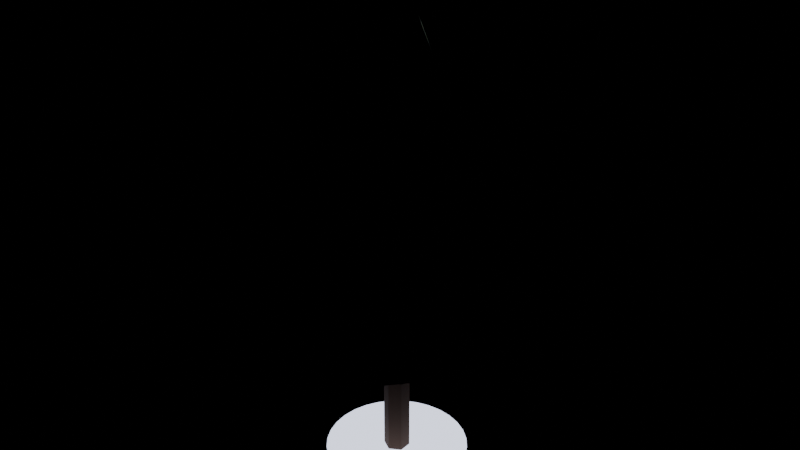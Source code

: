 # Source: environment.blend  (saved by Blender 5.2.44; exported with 4.5.12 LTS)
import bpy
from mathutils import Matrix  # noqa: F401  (used for matrix-valued properties, if any)

bpy.ops.wm.read_factory_settings(use_empty=True)
scene = bpy.context.scene
scene.name = 'Scene'

# ---- materials (node trees are filled in below, after node groups)
mat_tree_trunk_mat = bpy.data.materials.new('Tree_Trunk_Mat')
mat_tree_foliage_mat = bpy.data.materials.new('Tree_Foliage_Mat')
mat_moon_mat = bpy.data.materials.new('Moon_Mat')

# ---- material node trees
mat_tree_trunk_mat.use_nodes = True; mat_tree_trunk_mat.node_tree.nodes.clear()
_N = mat_tree_trunk_mat.node_tree.nodes; _L = mat_tree_trunk_mat.node_tree.links
n0 = _N.new('ShaderNodeBsdfPrincipled'); n0.name = 'Principled BSDF'; n0.location = (-200, 100)
n0.inputs[0].default_value = (0.1, 0.06, 0.04, 1.0)
n0.inputs[2].default_value = 1.0
n0.inputs[10].default_value = 0.005
n1 = _N.new('ShaderNodeOutputMaterial'); n1.name = 'Material Output'; n1.location = (200, 100)
_L.new(n0.outputs[0], n1.inputs[0])
n1.is_active_output = True
mat_tree_foliage_mat.use_nodes = True; mat_tree_foliage_mat.node_tree.nodes.clear()
_N = mat_tree_foliage_mat.node_tree.nodes; _L = mat_tree_foliage_mat.node_tree.links
n0 = _N.new('ShaderNodeBsdfPrincipled'); n0.name = 'Principled BSDF'; n0.location = (-200, 100)
n0.inputs[0].default_value = (0.03, 0.07, 0.045, 1.0)
n0.inputs[2].default_value = 0.9
n0.inputs[10].default_value = 0.005
n1 = _N.new('ShaderNodeOutputMaterial'); n1.name = 'Material Output'; n1.location = (200, 100)
_L.new(n0.outputs[0], n1.inputs[0])
n1.is_active_output = True
mat_moon_mat.use_nodes = True; mat_moon_mat.node_tree.nodes.clear()
_N = mat_moon_mat.node_tree.nodes; _L = mat_moon_mat.node_tree.links
n0 = _N.new('ShaderNodeBsdfPrincipled'); n0.name = 'Principled BSDF'; n0.location = (-200, 100)
n0.inputs[0].default_value = (0.85, 0.88, 0.95, 1.0)
n0.inputs[10].default_value = 0.005
n0.inputs[27].default_value = (0.75, 0.8, 1.0, 1.0)
n0.inputs[28].default_value = 1.8
n1 = _N.new('ShaderNodeOutputMaterial'); n1.name = 'Material Output'; n1.location = (200, 100)
_L.new(n0.outputs[0], n1.inputs[0])
n1.is_active_output = True

# ---- meshes
me_cylinder = bpy.data.meshes.new('Cylinder')
me_cylinder.from_pydata([(0.0, 0.18, -2.25), (0.0, 0.18, 2.25), (0.1559, 0.09, -2.25), (0.1559, 0.09, 2.25), (0.1559, -0.09, -2.25), (0.1559, -0.09, 2.25), (0.0, -0.18, -2.25), (0.0, -0.18, 2.25), (-0.1559, -0.09, -2.25), (-0.1559, -0.09, 2.25), (-0.1559, 0.09, -2.25), (-0.1559, 0.09, 2.25), (-0.9338, -1.797, 0.06046), (-0.04669, -0.08984, 1.5), (-1.987, -0.3902, 0.06046), (-0.09935, -0.01951, 1.5), (-1.544, 1.31, 0.06046), (-0.0772, 0.06551, 1.5), (0.06176, 2.024, 0.06046), (0.003088, 0.1012, 1.5), (1.621, 1.214, 0.06046), (0.08105, 0.06068, 1.5), (1.96, -0.5106, 0.06046), (0.09798, -0.02553, 1.5), (0.8226, -1.85, 0.06046), (0.04113, -0.09252, 1.5), (-1.232, 1.194, 1.236), (-0.06161, 0.05968, 2.622), (0.1649, 1.708, 1.236), (0.008246, 0.08538, 2.622), (1.438, 0.9358, 1.236), (0.0719, 0.04679, 2.622), (1.628, -0.5408, 1.236), (0.08141, -0.02704, 2.622), (0.5923, -1.61, 1.236), (0.02962, -0.08051, 2.622), (-0.8895, -1.467, 1.236), (-0.04448, -0.07335, 2.622), (-1.702, -0.2192, 1.236), (-0.08508, -0.01096, 2.622), (-1.389, 0.2222, 1.975), (-0.06943, 0.01111, 3.307), (-0.692, 1.224, 1.975), (-0.0346, 0.06121, 3.307), (0.5256, 1.304, 1.975), (0.02628, 0.06522, 3.307), (1.347, 0.4023, 1.975), (0.06737, 0.02011, 3.307), (1.155, -0.8027, 1.975), (0.05773, -0.04013, 3.307), (0.09235, -1.403, 1.975), (0.004618, -0.07016, 3.307), (-1.039, -0.9471, 1.975), (-0.05197, -0.04735, 3.307), (-0.6758, -0.864, 2.871), (-0.03379, -0.0432, 4.149), (-1.097, -0.01037, 2.871), (-0.05484, -0.0005185, 4.149), (-0.692, 0.8511, 2.871), (-0.0346, 0.04255, 4.149), (0.234, 1.072, 2.871), (0.0117, 0.05358, 4.149), (0.9837, 0.4852, 2.871), (0.04919, 0.02426, 4.149), (0.9927, -0.4666, 2.871), (0.04964, -0.02333, 4.149), (0.2542, -1.067, 2.871), (0.01271, -0.05335, 4.149), (-0.07004, 0.7844, 3.413), (-0.003502, 0.03922, 4.637), (0.5696, 0.5438, 3.413), (0.02848, 0.02719, 4.637), (0.7803, -0.1063, 3.413), (0.03901, -0.005313, 4.637), (0.4034, -0.6763, 3.413), (0.02017, -0.03382, 4.637), (-0.2772, -0.7371, 3.413), (-0.01386, -0.03685, 4.637), (-0.7491, -0.2428, 3.413), (-0.03746, -0.01214, 4.637), (-0.6569, 0.4343, 3.413), (-0.03285, 0.02171, 4.637)], [], [(0, 1, 3, 2), (2, 3, 5, 4), (4, 5, 7, 6), (6, 7, 9, 8), (3, 1, 11, 9, 7, 5), (8, 9, 11, 10), (10, 11, 1, 0), (0, 2, 4, 6, 8, 10), (12, 13, 15, 14), (14, 15, 17, 16), (16, 17, 19, 18), (18, 19, 21, 20), (20, 21, 23, 22), (15, 13, 25, 23, 21, 19, 17), (22, 23, 25, 24), (24, 25, 13, 12), (12, 14, 16, 18, 20, 22, 24), (26, 27, 29, 28), (28, 29, 31, 30), (30, 31, 33, 32), (32, 33, 35, 34), (34, 35, 37, 36), (29, 27, 39, 37, 35, 33, 31), (36, 37, 39, 38), (38, 39, 27, 26), (26, 28, 30, 32, 34, 36, 38), (40, 41, 43, 42), (42, 43, 45, 44), (44, 45, 47, 46), (46, 47, 49, 48), (48, 49, 51, 50), (43, 41, 53, 51, 49, 47, 45), (50, 51, 53, 52), (52, 53, 41, 40), (40, 42, 44, 46, 48, 50, 52), (54, 55, 57, 56), (56, 57, 59, 58), (58, 59, 61, 60), (60, 61, 63, 62), (62, 63, 65, 64), (57, 55, 67, 65, 63, 61, 59), (64, 65, 67, 66), (66, 67, 55, 54), (54, 56, 58, 60, 62, 64, 66), (68, 69, 71, 70), (70, 71, 73, 72), (72, 73, 75, 74), (74, 75, 77, 76), (76, 77, 79, 78), (71, 69, 81, 79, 77, 75, 73), (78, 79, 81, 80), (80, 81, 69, 68), (68, 70, 72, 74, 76, 78, 80)])
me_cylinder.polygons.foreach_set('material_index', [0, 0, 0, 0, 1, 0, 0, 0, 0, 0, 0, 0, 0, 0, 0, 0, 0, 0, 0, 0, 0, 0, 1, 0, 0, 0, 1, 1, 1, 1, 1, 1, 1, 1, 0, 1, 1, 1, 1, 1, 1, 1, 1, 1, 1, 1, 1, 1, 1, 1, 1, 1, 1])
_uv = me_cylinder.uv_layers.new(name='UVMap')
_uv.uv.foreach_set('vector', [1.0, 0.5, 1.0, 1.0, 0.8333, 1.0, 0.8333, 0.5, 0.8333, 0.5, 0.8333, 1.0, 0.6667, 1.0, 0.6667, 0.5, 0.6667, 0.5, 0.6667, 1.0, 0.5, 1.0, 0.5, 0.5, 0.5, 0.5, 0.5, 1.0, 0.3333, 1.0, 0.3333, 0.5, 0.4578, 0.37, 0.25, 0.49, 0.04215, 0.37, 0.04215, 0.13, 0.25, 0.01, 0.4578, 0.13, 0.3333, 0.5, 0.3333, 1.0, 0.1667, 1.0, 0.1667, 0.5, 0.1667, 0.5, 0.1667, 1.0, -8.941e-08, 1.0, -8.941e-08, 0.5, 0.75, 0.49, 0.9578, 0.37, 0.9578, 0.13, 0.75, 0.01, 0.5422, 0.13, 0.5422, 0.37, 1.0, 0.5, 1.0, 1.0, 0.8571, 1.0, 0.8571, 0.5, 0.8571, 0.5, 0.8571, 1.0, 0.7143, 1.0, 0.7143, 0.5, 0.7143, 0.5, 0.7143, 1.0, 0.5714, 1.0, 0.5714, 0.5, 0.5714, 0.5, 0.5714, 1.0, 0.4286, 1.0, 0.4286, 0.5, 0.4286, 0.5, 0.4286, 1.0, 0.2857, 1.0, 0.2857, 0.5, 0.4376, 0.3996, 0.25, 0.49, 0.06236, 0.3996, 0.01602, 0.1966, 0.1459, 0.03377, 0.3541, 0.03377, 0.484, 0.1966, 0.2857, 0.5, 0.2857, 1.0, 0.1429, 1.0, 0.1429, 0.5, 0.1429, 0.5, 0.1429, 1.0, 2.98e-08, 1.0, 2.98e-08, 0.5, 0.75, 0.49, 0.9376, 0.3996, 0.984, 0.1966, 0.8541, 0.03377, 0.6459, 0.03377, 0.516, 0.1966, 0.5624, 0.3996, 1.0, 0.5, 1.0, 1.0, 0.8571, 1.0, 0.8571, 0.5, 0.8571, 0.5, 0.8571, 1.0, 0.7143, 1.0, 0.7143, 0.5, 0.7143, 0.5, 0.7143, 1.0, 0.5714, 1.0, 0.5714, 0.5, 0.5714, 0.5, 0.5714, 1.0, 0.4286, 1.0, 0.4286, 0.5, 0.4286, 0.5, 0.4286, 1.0, 0.2857, 1.0, 0.2857, 0.5, 0.4376, 0.3996, 0.25, 0.49, 0.06236, 0.3996, 0.01602, 0.1966, 0.1459, 0.03377, 0.3541, 0.03377, 0.484, 0.1966, 0.2857, 0.5, 0.2857, 1.0, 0.1429, 1.0, 0.1429, 0.5, 0.1429, 0.5, 0.1429, 1.0, 2.98e-08, 1.0, 2.98e-08, 0.5, 0.75, 0.49, 0.9376, 0.3996, 0.984, 0.1966, 0.8541, 0.03377, 0.6459, 0.03377, 0.516, 0.1966, 0.5624, 0.3996, 1.0, 0.5, 1.0, 1.0, 0.8571, 1.0, 0.8571, 0.5, 0.8571, 0.5, 0.8571, 1.0, 0.7143, 1.0, 0.7143, 0.5, 0.7143, 0.5, 0.7143, 1.0, 0.5714, 1.0, 0.5714, 0.5, 0.5714, 0.5, 0.5714, 1.0, 0.4286, 1.0, 0.4286, 0.5, 0.4286, 0.5, 0.4286, 1.0, 0.2857, 1.0, 0.2857, 0.5, 0.4376, 0.3996, 0.25, 0.49, 0.06236, 0.3996, 0.01602, 0.1966, 0.1459, 0.03377, 0.3541, 0.03377, 0.484, 0.1966, 0.2857, 0.5, 0.2857, 1.0, 0.1429, 1.0, 0.1429, 0.5, 0.1429, 0.5, 0.1429, 1.0, 2.98e-08, 1.0, 2.98e-08, 0.5, 0.75, 0.49, 0.9376, 0.3996, 0.984, 0.1966, 0.8541, 0.03377, 0.6459, 0.03377, 0.516, 0.1966, 0.5624, 0.3996, 1.0, 0.5, 1.0, 1.0, 0.8571, 1.0, 0.8571, 0.5, 0.8571, 0.5, 0.8571, 1.0, 0.7143, 1.0, 0.7143, 0.5, 0.7143, 0.5, 0.7143, 1.0, 0.5714, 1.0, 0.5714, 0.5, 0.5714, 0.5, 0.5714, 1.0, 0.4286, 1.0, 0.4286, 0.5, 0.4286, 0.5, 0.4286, 1.0, 0.2857, 1.0, 0.2857, 0.5, 0.4376, 0.3996, 0.25, 0.49, 0.06236, 0.3996, 0.01602, 0.1966, 0.1459, 0.03377, 0.3541, 0.03377, 0.484, 0.1966, 0.2857, 0.5, 0.2857, 1.0, 0.1429, 1.0, 0.1429, 0.5, 0.1429, 0.5, 0.1429, 1.0, 2.98e-08, 1.0, 2.98e-08, 0.5, 0.75, 0.49, 0.9376, 0.3996, 0.984, 0.1966, 0.8541, 0.03377, 0.6459, 0.03377, 0.516, 0.1966, 0.5624, 0.3996, 1.0, 0.5, 1.0, 1.0, 0.8571, 1.0, 0.8571, 0.5, 0.8571, 0.5, 0.8571, 1.0, 0.7143, 1.0, 0.7143, 0.5, 0.7143, 0.5, 0.7143, 1.0, 0.5714, 1.0, 0.5714, 0.5, 0.5714, 0.5, 0.5714, 1.0, 0.4286, 1.0, 0.4286, 0.5, 0.4286, 0.5, 0.4286, 1.0, 0.2857, 1.0, 0.2857, 0.5, 0.4376, 0.3996, 0.25, 0.49, 0.06236, 0.3996, 0.01602, 0.1966, 0.1459, 0.03377, 0.3541, 0.03377, 0.484, 0.1966, 0.2857, 0.5, 0.2857, 1.0, 0.1429, 1.0, 0.1429, 0.5, 0.1429, 0.5, 0.1429, 1.0, 2.98e-08, 1.0, 2.98e-08, 0.5, 0.75, 0.49, 0.9376, 0.3996, 0.984, 0.1966, 0.8541, 0.03377, 0.6459, 0.03377, 0.516, 0.1966, 0.5624, 0.3996])
me_cylinder.materials.append(mat_tree_trunk_mat)
me_cylinder.materials.append(mat_tree_foliage_mat)
me_cylinder.update()
me_cylinder_001 = bpy.data.meshes.new('Cylinder.001')
me_cylinder_001.from_pydata([(0.0, 0.15, -1.8), (0.0, 0.15, 1.8), (0.1299, 0.075, -1.8), (0.1299, 0.075, 1.8), (0.1299, -0.075, -1.8), (0.1299, -0.075, 1.8), (0.0, -0.15, -1.8), (0.0, -0.15, 1.8), (-0.1299, -0.075, -1.8), (-0.1299, -0.075, 1.8), (-0.1299, 0.075, -1.8), (-0.1299, 0.075, 1.8), (-0.2643, -1.598, 0.3442), (-0.01322, -0.07991, 1.496), (-1.414, -0.7898, 0.3442), (-0.07072, -0.03949, 1.496), (-1.499, 0.6134, 0.3442), (-0.07497, 0.03067, 1.496), (-0.4553, 1.555, 0.3442), (-0.02277, 0.07773, 1.496), (0.9316, 1.325, 0.3442), (0.04658, 0.06627, 1.496), (1.617, 0.09794, 0.3442), (0.08085, 0.004897, 1.496), (1.085, -1.203, 0.3442), (0.05424, -0.06016, 1.496), (-0.3399, 1.244, 0.7346), (-0.01699, 0.06222, 1.829), (0.761, 1.042, 0.7346), (0.03805, 0.05208, 1.829), (1.289, 0.05447, 0.7346), (0.06444, 0.002723, 1.829), (0.8462, -0.9737, 0.7346), (0.04231, -0.04869, 1.829), (-0.2337, -1.269, 0.7346), (-0.01168, -0.06343, 1.829), (-1.138, -0.6083, 0.7346), (-0.05688, -0.03041, 1.829), (-1.185, 0.5101, 0.7346), (-0.05924, 0.02551, 1.829), (-0.7081, -0.6483, 1.694), (-0.0354, -0.03241, 2.73), (-0.9483, 0.1494, 1.694), (-0.04742, 0.007471, 2.73), (-0.4744, 0.8346, 1.694), (-0.02372, 0.04173, 2.73), (0.3567, 0.8913, 1.694), (0.01783, 0.04456, 2.73), (0.9192, 0.2768, 1.694), (0.04596, 0.01384, 2.73), (0.7896, -0.5461, 1.694), (0.03948, -0.0273, 2.73), (0.06535, -0.9578, 1.694), (0.003267, -0.04789, 2.73), (-0.519, 0.3572, 2.277), (-0.02595, 0.01786, 3.256), (-0.04434, 0.6284, 2.277), (-0.002217, 0.03142, 3.256), (0.4637, 0.4265, 2.277), (0.02318, 0.02132, 3.256), (0.6225, -0.09661, 2.277), (0.03113, -0.004831, 3.256), (0.3126, -0.547, 2.277), (0.01563, -0.02735, 3.256), (-0.2327, -0.5854, 2.277), (-0.01164, -0.02927, 3.256), (-0.6028, -0.1831, 2.277), (-0.03014, -0.009154, 3.256)], [], [(0, 1, 3, 2), (2, 3, 5, 4), (4, 5, 7, 6), (6, 7, 9, 8), (3, 1, 11, 9, 7, 5), (8, 9, 11, 10), (10, 11, 1, 0), (0, 2, 4, 6, 8, 10), (12, 13, 15, 14), (14, 15, 17, 16), (16, 17, 19, 18), (18, 19, 21, 20), (20, 21, 23, 22), (15, 13, 25, 23, 21, 19, 17), (22, 23, 25, 24), (24, 25, 13, 12), (12, 14, 16, 18, 20, 22, 24), (26, 27, 29, 28), (28, 29, 31, 30), (30, 31, 33, 32), (32, 33, 35, 34), (34, 35, 37, 36), (29, 27, 39, 37, 35, 33, 31), (36, 37, 39, 38), (38, 39, 27, 26), (26, 28, 30, 32, 34, 36, 38), (40, 41, 43, 42), (42, 43, 45, 44), (44, 45, 47, 46), (46, 47, 49, 48), (48, 49, 51, 50), (43, 41, 53, 51, 49, 47, 45), (50, 51, 53, 52), (52, 53, 41, 40), (40, 42, 44, 46, 48, 50, 52), (54, 55, 57, 56), (56, 57, 59, 58), (58, 59, 61, 60), (60, 61, 63, 62), (62, 63, 65, 64), (57, 55, 67, 65, 63, 61, 59), (64, 65, 67, 66), (66, 67, 55, 54), (54, 56, 58, 60, 62, 64, 66)])
me_cylinder_001.polygons.foreach_set('material_index', [0, 0, 0, 0, 0, 0, 0, 0, 0, 0, 0, 0, 0, 0, 0, 0, 0, 0, 0, 0, 0, 0, 1, 0, 0, 0, 1, 1, 1, 1, 1, 1, 1, 1, 0, 1, 1, 1, 1, 1, 1, 1, 1, 1])
_uv = me_cylinder_001.uv_layers.new(name='UVMap')
_uv.uv.foreach_set('vector', [1.0, 0.5, 1.0, 1.0, 0.8333, 1.0, 0.8333, 0.5, 0.8333, 0.5, 0.8333, 1.0, 0.6667, 1.0, 0.6667, 0.5, 0.6667, 0.5, 0.6667, 1.0, 0.5, 1.0, 0.5, 0.5, 0.5, 0.5, 0.5, 1.0, 0.3333, 1.0, 0.3333, 0.5, 0.4578, 0.37, 0.25, 0.49, 0.04215, 0.37, 0.04215, 0.13, 0.25, 0.01, 0.4578, 0.13, 0.3333, 0.5, 0.3333, 1.0, 0.1667, 1.0, 0.1667, 0.5, 0.1667, 0.5, 0.1667, 1.0, -8.941e-08, 1.0, -8.941e-08, 0.5, 0.75, 0.49, 0.9578, 0.37, 0.9578, 0.13, 0.75, 0.01, 0.5422, 0.13, 0.5422, 0.37, 1.0, 0.5, 1.0, 1.0, 0.8571, 1.0, 0.8571, 0.5, 0.8571, 0.5, 0.8571, 1.0, 0.7143, 1.0, 0.7143, 0.5, 0.7143, 0.5, 0.7143, 1.0, 0.5714, 1.0, 0.5714, 0.5, 0.5714, 0.5, 0.5714, 1.0, 0.4286, 1.0, 0.4286, 0.5, 0.4286, 0.5, 0.4286, 1.0, 0.2857, 1.0, 0.2857, 0.5, 0.4376, 0.3996, 0.25, 0.49, 0.06236, 0.3996, 0.01602, 0.1966, 0.1459, 0.03377, 0.3541, 0.03377, 0.484, 0.1966, 0.2857, 0.5, 0.2857, 1.0, 0.1429, 1.0, 0.1429, 0.5, 0.1429, 0.5, 0.1429, 1.0, 2.98e-08, 1.0, 2.98e-08, 0.5, 0.75, 0.49, 0.9376, 0.3996, 0.984, 0.1966, 0.8541, 0.03377, 0.6459, 0.03377, 0.516, 0.1966, 0.5624, 0.3996, 1.0, 0.5, 1.0, 1.0, 0.8571, 1.0, 0.8571, 0.5, 0.8571, 0.5, 0.8571, 1.0, 0.7143, 1.0, 0.7143, 0.5, 0.7143, 0.5, 0.7143, 1.0, 0.5714, 1.0, 0.5714, 0.5, 0.5714, 0.5, 0.5714, 1.0, 0.4286, 1.0, 0.4286, 0.5, 0.4286, 0.5, 0.4286, 1.0, 0.2857, 1.0, 0.2857, 0.5, 0.4376, 0.3996, 0.25, 0.49, 0.06236, 0.3996, 0.01602, 0.1966, 0.1459, 0.03377, 0.3541, 0.03377, 0.484, 0.1966, 0.2857, 0.5, 0.2857, 1.0, 0.1429, 1.0, 0.1429, 0.5, 0.1429, 0.5, 0.1429, 1.0, 2.98e-08, 1.0, 2.98e-08, 0.5, 0.75, 0.49, 0.9376, 0.3996, 0.984, 0.1966, 0.8541, 0.03377, 0.6459, 0.03377, 0.516, 0.1966, 0.5624, 0.3996, 1.0, 0.5, 1.0, 1.0, 0.8571, 1.0, 0.8571, 0.5, 0.8571, 0.5, 0.8571, 1.0, 0.7143, 1.0, 0.7143, 0.5, 0.7143, 0.5, 0.7143, 1.0, 0.5714, 1.0, 0.5714, 0.5, 0.5714, 0.5, 0.5714, 1.0, 0.4286, 1.0, 0.4286, 0.5, 0.4286, 0.5, 0.4286, 1.0, 0.2857, 1.0, 0.2857, 0.5, 0.4376, 0.3996, 0.25, 0.49, 0.06236, 0.3996, 0.01602, 0.1966, 0.1459, 0.03377, 0.3541, 0.03377, 0.484, 0.1966, 0.2857, 0.5, 0.2857, 1.0, 0.1429, 1.0, 0.1429, 0.5, 0.1429, 0.5, 0.1429, 1.0, 2.98e-08, 1.0, 2.98e-08, 0.5, 0.75, 0.49, 0.9376, 0.3996, 0.984, 0.1966, 0.8541, 0.03377, 0.6459, 0.03377, 0.516, 0.1966, 0.5624, 0.3996, 1.0, 0.5, 1.0, 1.0, 0.8571, 1.0, 0.8571, 0.5, 0.8571, 0.5, 0.8571, 1.0, 0.7143, 1.0, 0.7143, 0.5, 0.7143, 0.5, 0.7143, 1.0, 0.5714, 1.0, 0.5714, 0.5, 0.5714, 0.5, 0.5714, 1.0, 0.4286, 1.0, 0.4286, 0.5, 0.4286, 0.5, 0.4286, 1.0, 0.2857, 1.0, 0.2857, 0.5, 0.4376, 0.3996, 0.25, 0.49, 0.06236, 0.3996, 0.01602, 0.1966, 0.1459, 0.03377, 0.3541, 0.03377, 0.484, 0.1966, 0.2857, 0.5, 0.2857, 1.0, 0.1429, 1.0, 0.1429, 0.5, 0.1429, 0.5, 0.1429, 1.0, 2.98e-08, 1.0, 2.98e-08, 0.5, 0.75, 0.49, 0.9376, 0.3996, 0.984, 0.1966, 0.8541, 0.03377, 0.6459, 0.03377, 0.516, 0.1966, 0.5624, 0.3996])
me_cylinder_001.materials.append(mat_tree_trunk_mat)
me_cylinder_001.materials.append(mat_tree_foliage_mat)
me_cylinder_001.update()
me_circle = bpy.data.meshes.new('Circle')
me_circle.from_pydata([(0.0, 1.0, 0.0), (-0.1951, 0.9808, 0.0), (-0.3827, 0.9239, 0.0), (-0.5556, 0.8315, 0.0), (-0.7071, 0.7071, 0.0), (-0.8315, 0.5556, 0.0), (-0.9239, 0.3827, 0.0), (-0.9808, 0.1951, 0.0), (-1.0, 0.0, 0.0), (-0.9808, -0.1951, 0.0), (-0.9239, -0.3827, 0.0), (-0.8315, -0.5556, 0.0), (-0.7071, -0.7071, 0.0), (-0.5556, -0.8315, 0.0), (-0.3827, -0.9239, 0.0), (-0.1951, -0.9808, 0.0), (0.0, -1.0, 0.0), (0.1951, -0.9808, 0.0), (0.3827, -0.9239, 0.0), (0.5556, -0.8315, 0.0), (0.7071, -0.7071, 0.0), (0.8315, -0.5556, 0.0), (0.9239, -0.3827, 0.0), (0.9808, -0.1951, 0.0), (1.0, 0.0, 0.0), (0.9808, 0.1951, 0.0), (0.9239, 0.3827, 0.0), (0.8315, 0.5556, 0.0), (0.7071, 0.7071, 0.0), (0.5556, 0.8315, 0.0), (0.3827, 0.9239, 0.0), (0.1951, 0.9808, 0.0)], [], [(0, 1, 2, 3, 4, 5, 6, 7, 8, 9, 10, 11, 12, 13, 14, 15, 16, 17, 18, 19, 20, 21, 22, 23, 24, 25, 26, 27, 28, 29, 30, 31)])
_uv = me_circle.uv_layers.new(name='UVMap')
_uv.uv.foreach_set('vector', [0.5, 1.0, 0.4025, 0.9904, 0.3087, 0.9619, 0.2222, 0.9157, 0.1464, 0.8536, 0.08427, 0.7778, 0.03806, 0.6913, 0.009607, 0.5975, 0.0, 0.5, 0.009607, 0.4025, 0.03806, 0.3087, 0.08427, 0.2222, 0.1464, 0.1464, 0.2222, 0.08427, 0.3087, 0.03806, 0.4025, 0.009607, 0.5, 0.0, 0.5975, 0.009607, 0.6913, 0.03806, 0.7778, 0.08427, 0.8536, 0.1464, 0.9157, 0.2222, 0.9619, 0.3087, 0.9904, 0.4025, 1.0, 0.5, 0.9904, 0.5975, 0.9619, 0.6913, 0.9157, 0.7778, 0.8536, 0.8536, 0.7778, 0.9157, 0.6913, 0.9619, 0.5975, 0.9904])
me_circle.materials.append(mat_moon_mat)
me_circle.update()

# ---- objects
ob_tree_pine_a = bpy.data.objects.new('Tree_Pine_A', me_cylinder)
ob_tree_pine_b = bpy.data.objects.new('Tree_Pine_B', me_cylinder_001)
ob_moon = bpy.data.objects.new('Moon', me_circle)

# ---- transforms, parenting, visibility, modifiers, constraints
ob_tree_pine_a.location = (0.0, 0.0, 2.25)
ob_tree_pine_b.location = (0.0, 0.0, 1.8)
ob_moon.location = (0.0, 0.0, 0.0)

# ---- collection membership
scene.collection.objects.link(ob_tree_pine_a)
scene.collection.objects.link(ob_tree_pine_b)
scene.collection.objects.link(ob_moon)

# ---- scene / render settings (as saved in the file)
scene.frame_start = 1; scene.frame_end = 250; scene.frame_set(1)
scene.render.engine = 'BLENDER_EEVEE_NEXT'
scene.render.bake_bias = 0.0
scene.render.bake_samples = 0
scene.render.compositor_device = 'GPU'
scene.eevee.use_volume_custom_range = False
scene.eevee.fast_gi_thickness_near = 0.1
scene.eevee.fast_gi_thickness_far = 0.0
scene.eevee.ray_tracing_options.screen_trace_thickness = 0.1
bpy.context.view_layer.update()

# ---- added for rendering (the .blend has no active camera): camera
cam_auto = bpy.data.cameras.new('AutoCamera')
cam_auto.lens = 50.0
cam_auto.sensor_width = 36.0
cam_auto.clip_end = 1000.0
ob_auto_camera = bpy.data.objects.new('AutoCamera', cam_auto)
scene.collection.objects.link(ob_auto_camera)
ob_auto_camera.location = (8.15825, -9.71956, 9.98087)
ob_auto_camera.rotation_euler = (1.09748, -7.21219e-08, 0.694738)
scene.camera = ob_auto_camera
bpy.context.view_layer.update()
